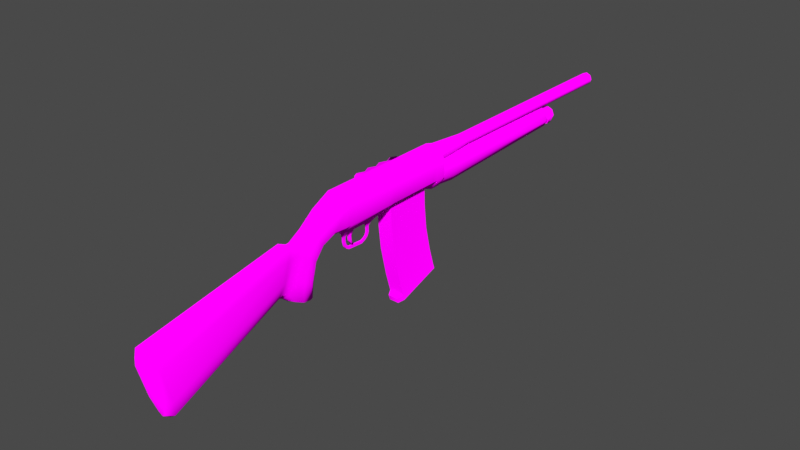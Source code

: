 # Source: shotgun41.blend  (saved by Blender 4.3.34; exported with 4.5.12 LTS)
import bpy
from mathutils import Matrix  # noqa: F401  (used for matrix-valued properties, if any)

bpy.ops.wm.read_factory_settings(use_empty=True)
scene = bpy.context.scene
scene.name = 'Scene'

# ---- collections
col_collection = bpy.data.collections.new('Collection'); scene.collection.children.link(col_collection)
col_shells = bpy.data.collections.new('Shells'); col_collection.children.link(col_shells)

# ---- images (referenced by path relative to the original .blend; pixels are not part of the script)
import os
ASSET_DIR = os.environ.get("B2B_ASSET_DIR", "")  # directory of the original .blend (textures are referenced by path, not embedded)
HERE = os.path.dirname(os.path.abspath(__file__))  # packed textures are extracted next to this script under _unpacked/

def load_image(name, relpath, width, height, colorspace="sRGB"):
    """Load a texture the original file referenced (path relative to the .blend, or extracted next to this script)."""
    p = next((c for c in (os.path.join(HERE, relpath), os.path.join(ASSET_DIR, relpath)) if relpath and os.path.exists(c)), "")
    if p:
        img = bpy.data.images.load(p, check_existing=True)
        img.name = name
    else:  # same state as the original file: an image datablock whose file is absent (Cycles renders it pink)
        img = bpy.data.images.new(name, width, height)
        img.source = "FILE"
        img.filepath = "//" + (relpath or name)
    img.colorspace_settings.name = colorspace
    return img
img_bake = load_image('BAKE', 'BAKE_pixelated.png', 1024, 1024, 'sRGB')
img_bake3_png = load_image('bake3.png', 'bake3.png', 1024, 1024, 'sRGB')

# ---- materials (node trees are filled in below, after node groups)
mat_material = bpy.data.materials.new('Material')

# ---- material node trees
mat_material.use_nodes = True; mat_material.node_tree.nodes.clear()
_N = mat_material.node_tree.nodes; _L = mat_material.node_tree.links
n0 = _N.new('ShaderNodeOutputMaterial'); n0.name = 'Material Output'; n0.location = (300, 300)
n1 = _N.new('ShaderNodeTexImage'); n1.name = 'Image Texture.001'; n1.location = (899, 650)
n1.image = img_bake
n2 = _N.new('ShaderNodeBsdfPrincipled'); n2.name = 'Principled BSDF'; n2.location = (10, 300)
n2.distribution = 'GGX'
n2.inputs[2].default_value = 1.0
n2.inputs[7].default_value = 1.0
n2.inputs[13].default_value = 0.0
n3 = _N.new('ShaderNodeTexImage'); n3.name = 'Image Texture'; n3.location = (-280, 275)
n3.image = img_bake3_png
n3.interpolation = 'Closest'
_L.new(n2.outputs[0], n0.inputs[0])
_L.new(n3.outputs[0], n2.inputs[0])
n0.is_active_output = True

# ---- world
world_world = bpy.data.worlds.new('World'); scene.world = world_world
world_world.use_nodes = True; world_world.node_tree.nodes.clear()
_N = world_world.node_tree.nodes; _L = world_world.node_tree.links
n0 = _N.new('ShaderNodeOutputWorld'); n0.name = 'World Output'; n0.location = (300, 300)
n1 = _N.new('ShaderNodeBackground'); n1.name = 'Background'; n1.location = (10, 300)
n1.inputs[0].default_value = (0.0667, 0.0667, 0.0667, 1.0)
_L.new(n1.outputs[0], n0.inputs[0])
n0.is_active_output = True
world_world.color = (0.05088, 0.05088, 0.05088)
world_world.sun_shadow_jitter_overblur = 0.0

# ---- meshes
me_shotgun = bpy.data.meshes.new('Shotgun')
me_shotgun.from_pydata([(0.01384, 0.1129, 0.01527), (0.01382, 0.1129, -0.05202), (0.02485, 0.1129, -0.03408), (0.02486, 0.1129, -0.002674), (0.0, 0.1129, 0.01954), (0.0, 0.1129, -0.05629), (0.01384, 0.09334, 0.01527), (0.01382, 0.09334, -0.05202), (0.02485, 0.09334, -0.03408), (0.02486, 0.09334, -0.002674), (0.0, 0.09334, 0.01954), (0.0, 0.09334, -0.05629), (0.01384, 0.08282, 0.01527), (0.01382, 0.08282, -0.04268), (0.02485, 0.08282, -0.03408), (0.02486, 0.08282, -0.002674), (0.0, 0.08282, 0.01954), (0.0, 0.08282, -0.04268), (0.01384, -0.01346, 0.01527), (0.01382, -0.01346, -0.04268), (0.02485, -0.01346, -0.03408), (0.02486, -0.01346, -0.002674), (0.0, -0.01346, 0.01954), (0.0, -0.01346, -0.04268), (0.01384, -0.03345, 0.01527), (0.01382, -0.03345, -0.04703), (0.02485, -0.03345, -0.03408), (0.02486, -0.03345, -0.002674), (0.0, -0.03345, 0.01954), (0.0, -0.03345, -0.0513), (0.01384, -0.115, 0.01527), (0.01382, -0.115, -0.04703), (0.02485, -0.115, -0.03408), (0.02486, -0.115, -0.002674), (0.0, -0.115, 0.01954), (0.0, -0.115, -0.0513), (0.01384, -0.122, 0.01527), (0.01382, -0.122, -0.0437), (0.02485, -0.122, -0.03408), (0.02486, -0.122, -0.002674), (0.0, -0.122, 0.01954), (0.0, -0.122, -0.04797), (0.0224, -0.1456, -0.03408), (0.0, -0.1602, 0.005939), (0.01232, -0.1577, -0.0007634), (0.01137, -0.1421, -0.0437), (0.0224, -0.1518, -0.01689), (0.0, -0.1405, -0.04797), (0.0198, -0.1699, -0.04673), (0.0, -0.1888, -0.0156), (0.01192, -0.1874, -0.02295), (0.01137, -0.1652, -0.0541), (0.0198, -0.1784, -0.03356), (0.0, -0.1631, -0.05737), (0.01792, -0.1998, -0.1275), (0.0, -0.23, -0.1219), (0.01195, -0.2256, -0.121), (0.01314, -0.1903, -0.1293), (0.01875, -0.2144, -0.1248), (0.0, -0.1854, -0.1302), (0.01207, -0.1789, -0.07361), (0.01207, -0.186, -0.104), (0.01875, -0.1946, -0.1004), (0.01875, -0.1856, -0.06811), (0.01296, -0.2083, -0.05063), (0.0131, -0.2228, -0.08773), (0.0, -0.176, -0.07605), (0.0, -0.1822, -0.1056), (0.01875, -0.2099, -0.09389), (0.01875, -0.1975, -0.05829), (0.00982, -0.214, -0.03521), (0.0, -0.213, -0.02776), (0.009166, -0.2357, -0.1064), (0.0, -0.2408, -0.1129), (0.009765, -0.2331, -0.08361), (0.009823, -0.222, -0.0512), (0.0, -0.2575, -0.1116), (0.0105, -0.2441, -0.03039), (0.01502, -0.2522, -0.08092), (0.01061, -0.2561, -0.1022), (0.01502, -0.2457, -0.04629), (0.0, -0.243, -0.02062), (0.009064, -0.2292, -0.03593), (0.008193, -0.2464, -0.1011), (0.01164, -0.2338, -0.0498), (0.0, -0.2279, -0.02774), (0.0, -0.2479, -0.1098), (0.01155, -0.2424, -0.08155), (0.0, -0.4804, -0.1617), (0.0, -0.4964, -0.103), (0.0, -0.1998, -0.1275), (0.0, -0.2144, -0.1248), (0.0, 0.1129, -0.03408), (0.0, 0.1129, -0.002674), (0.0137, -0.4933, -0.07599), (0.006026, -0.5013, -0.08441), (0.0, -0.4962, -0.06477), (0.0, -0.5028, -0.07957), (0.005186, -0.4732, -0.1881), (0.01368, -0.462, -0.1902), (0.0, -0.4722, -0.1919), (0.0, -0.4592, -0.2003), (0.0144, -0.4804, -0.1617), (0.02475, -0.4707, -0.1583), (0.02478, -0.4864, -0.1008), (0.01439, -0.4964, -0.103), (0.004906, -0.04008, -0.05763), (0.0, -0.04008, -0.05763), (0.004906, -0.11, -0.05763), (0.0, -0.11, -0.05763), (0.004906, -0.09158, -0.05763), (0.0, -0.09158, -0.05763), (0.004906, -0.06219, -0.05763), (0.0, -0.06219, -0.05763), (0.001625, -0.04871, -0.06653), (0.0, -0.04871, -0.06653), (0.001625, -0.05357, -0.06653), (0.0, -0.05357, -0.06653), (0.001625, -0.04871, -0.07773), (0.0, -0.04871, -0.07773), (0.001625, -0.05357, -0.07773), (0.0, -0.05357, -0.07773), (0.0, -0.06528, -0.08738), (0.001625, -0.06528, -0.08738), (0.0, -0.06528, -0.09224), (0.001625, -0.06528, -0.09224), (0.001625, -0.05586, -0.0824), (0.001625, -0.05974, -0.0852), (0.001625, -0.05193, -0.08464), (0.001625, -0.05741, -0.08889), (0.0, -0.05193, -0.08464), (0.0, -0.05741, -0.08889), (0.0, -0.05586, -0.0824), (0.0, -0.05974, -0.0852), (0.0, -0.09289, -0.08567), (0.001625, -0.09289, -0.08567), (0.0, -0.0946, -0.09021), (0.001625, -0.0946, -0.09021), (0.001625, -0.1027, -0.0663), (0.0, -0.1027, -0.0663), (0.001625, -0.1076, -0.0663), (0.0, -0.1076, -0.0663), (0.001625, -0.1027, -0.07378), (0.0, -0.1027, -0.07378), (0.001625, -0.1076, -0.07378), (0.0, -0.1076, -0.07378), (0.001625, -0.1015, -0.08657), (0.001625, -0.1055, -0.08141), (0.0, -0.1015, -0.08657), (0.0, -0.1055, -0.08141), (0.0, -0.09805, -0.08306), (0.0, -0.1011, -0.07934), (0.001625, -0.09805, -0.08306), (0.001625, -0.1011, -0.07934), (0.0, -0.09971, -0.06197), (0.002717, -0.09971, -0.06197), (0.002717, -0.1082, -0.06197), (0.0, -0.1082, -0.06197), (0.002717, -0.04492, -0.06208), (0.002717, -0.05684, -0.06208), (0.0, -0.05684, -0.06208), (0.0, -0.04492, -0.06208), (0.01016, -0.0916, -0.05093), (0.01016, -0.06223, -0.05093), (0.0, 0.07487, -0.04268), (0.0, -0.01046, -0.04268), (0.01203, 0.07487, -0.04268), (0.01203, -0.01046, -0.04268), (-0.01384, 0.1129, 0.01527), (-0.01382, 0.1129, -0.05202), (-0.02485, 0.1129, -0.03408), (-0.02486, 0.1129, -0.002674), (-0.01384, 0.09334, 0.01527), (-0.01382, 0.09334, -0.05202), (-0.02485, 0.09334, -0.03408), (-0.02486, 0.09334, -0.002674), (-0.01384, 0.08282, 0.01527), (-0.01382, 0.08282, -0.04268), (-0.02485, 0.08282, -0.03408), (-0.02486, 0.08282, -0.002674), (-0.01384, -0.01346, 0.01527), (-0.01382, -0.01346, -0.04268), (-0.02485, -0.01346, -0.03408), (-0.02486, -0.01346, -0.002674), (-0.01384, -0.03345, 0.01527), (-0.01382, -0.03345, -0.04703), (-0.02485, -0.03345, -0.03408), (-0.02486, -0.03345, -0.002674), (-0.01384, -0.115, 0.01527), (-0.01382, -0.115, -0.04703), (-0.02485, -0.115, -0.03408), (-0.02486, -0.115, -0.002674), (-0.01384, -0.122, 0.01527), (-0.01382, -0.122, -0.0437), (-0.02485, -0.122, -0.03408), (-0.02486, -0.122, -0.002674), (-0.0224, -0.1456, -0.03408), (-0.01232, -0.1577, -0.0007634), (-0.01137, -0.1421, -0.0437), (-0.0224, -0.1518, -0.01689), (-0.0198, -0.1699, -0.04673), (-0.01192, -0.1874, -0.02295), (-0.01137, -0.1652, -0.0541), (-0.0198, -0.1784, -0.03356), (-0.01792, -0.1998, -0.1275), (-0.01195, -0.2256, -0.121), (-0.01314, -0.1903, -0.1293), (-0.01875, -0.2144, -0.1248), (-0.01207, -0.1789, -0.07361), (-0.01207, -0.186, -0.104), (-0.01875, -0.1946, -0.1004), (-0.01875, -0.1856, -0.06811), (-0.01296, -0.2083, -0.05063), (-0.0131, -0.2228, -0.08773), (-0.01875, -0.2099, -0.09389), (-0.01875, -0.1975, -0.05829), (-0.00982, -0.214, -0.03521), (-0.009166, -0.2357, -0.1064), (-0.009765, -0.2331, -0.08361), (-0.009823, -0.222, -0.0512), (-0.0105, -0.2441, -0.03039), (-0.01502, -0.2522, -0.08092), (-0.01061, -0.2561, -0.1022), (-0.01502, -0.2457, -0.04629), (-0.009064, -0.2292, -0.03593), (-0.008193, -0.2464, -0.1011), (-0.01164, -0.2338, -0.0498), (-0.01155, -0.2424, -0.08155), (-0.0137, -0.4933, -0.07599), (-0.006026, -0.5013, -0.08441), (-0.005186, -0.4732, -0.1881), (-0.01368, -0.462, -0.1902), (-0.0144, -0.4804, -0.1617), (-0.02475, -0.4707, -0.1583), (-0.02478, -0.4864, -0.1008), (-0.01439, -0.4964, -0.103), (-0.004906, -0.04008, -0.05763), (-0.004906, -0.11, -0.05763), (-0.004906, -0.09158, -0.05763), (-0.004906, -0.06219, -0.05763), (-0.001625, -0.04871, -0.06653), (-0.001625, -0.05357, -0.06653), (-0.001625, -0.04871, -0.07773), (-0.001625, -0.05357, -0.07773), (-0.001625, -0.06528, -0.08738), (-0.001625, -0.06528, -0.09224), (-0.001625, -0.05586, -0.0824), (-0.001625, -0.05974, -0.0852), (-0.001625, -0.05193, -0.08464), (-0.001625, -0.05741, -0.08889), (-0.001625, -0.09289, -0.08567), (-0.001625, -0.0946, -0.09021), (-0.001625, -0.1027, -0.0663), (-0.001625, -0.1076, -0.0663), (-0.001625, -0.1027, -0.07378), (-0.001625, -0.1076, -0.07378), (-0.001625, -0.1015, -0.08657), (-0.001625, -0.1055, -0.08141), (-0.001625, -0.09805, -0.08306), (-0.001625, -0.1011, -0.07934), (-0.002717, -0.09971, -0.06197), (-0.002717, -0.1082, -0.06197), (-0.002717, -0.04492, -0.06208), (-0.002717, -0.05684, -0.06208), (-0.01016, -0.0916, -0.05093), (-0.01016, -0.06223, -0.05093), (-0.01203, 0.07487, -0.04268), (-0.01203, -0.01046, -0.04268), (0.01319, 0.1129, -0.05132), (0.024, 0.1129, -0.0338), (0.024, 0.1129, -0.01318), (0.0, 0.1129, -0.007133), (0.0, 0.1129, -0.05502), (0.0186, 0.1129, -0.04256), (0.01583, 0.1129, -0.008933), (0.01319, 0.1478, -0.0549), (0.024, 0.1478, -0.0338), (0.024, 0.1478, -0.01457), (0.0, 0.1478, -0.008519), (0.0, 0.1478, -0.0586), (0.0186, 0.1478, -0.04614), (0.01583, 0.1478, -0.01032), (0.00467, 0.4285, -0.05147), (0.0174, 0.4285, -0.0338), (0.01477, 0.4285, -0.01489), (0.0, 0.4285, -0.008519), (0.0, 0.4285, -0.05397), (0.01393, 0.4285, -0.04363), (0.004514, 0.4285, -0.01032), (0.004499, 0.4314, -0.04793), (0.01557, 0.4314, -0.03237), (0.01276, 0.4314, -0.01818), (0.0, 0.4314, -0.0115), (0.0, 0.4314, -0.04925), (0.01176, 0.4314, -0.04138), (0.005385, 0.4314, -0.01326), (0.0, 0.4314, -0.03578), (0.0, 0.4314, -0.02113), (-0.01319, 0.1129, -0.05132), (-0.024, 0.1129, -0.0338), (-0.024, 0.1129, -0.01318), (-0.0186, 0.1129, -0.04256), (-0.01583, 0.1129, -0.008933), (-0.01319, 0.1478, -0.0549), (-0.024, 0.1478, -0.0338), (-0.024, 0.1478, -0.01457), (-0.0186, 0.1478, -0.04614), (-0.01583, 0.1478, -0.01032), (-0.00467, 0.4285, -0.05147), (-0.0174, 0.4285, -0.0338), (-0.01477, 0.4285, -0.01489), (-0.01393, 0.4285, -0.04363), (-0.004514, 0.4285, -0.01032), (-0.004499, 0.4314, -0.04793), (-0.01557, 0.4314, -0.03237), (-0.01276, 0.4314, -0.01818), (-0.01176, 0.4314, -0.04138), (-0.005385, 0.4314, -0.01326), (1.751e-08, 0.5916, 0.0115), (-0.008211, 0.5916, 0.0081), (-0.01161, 0.5916, -0.0001113), (-0.008211, 0.5916, -0.008323), (1.751e-08, 0.5916, -0.01172), (0.008211, 0.5916, -0.008323), (0.01161, 0.5916, -0.0001113), (0.008211, 0.5916, 0.0081), (1.751e-08, 0.1939, 0.0115), (-0.008211, 0.1939, 0.0081), (-0.01161, 0.1939, -0.0001113), (-0.008211, 0.1939, -0.008323), (1.751e-08, 0.1939, -0.01172), (0.008211, 0.1939, -0.008323), (0.01161, 0.1939, -0.0001113), (0.008211, 0.1939, 0.0081), (1.71e-08, 0.112, 0.01827), (-0.013, 0.112, 0.01289), (-0.01839, 0.112, -0.0001113), (-0.013, 0.112, -0.01311), (1.71e-08, 0.112, -0.0185), (0.013, 0.112, -0.01311), (0.01839, 0.112, -0.0001113), (0.013, 0.112, 0.01289), (1.767e-08, 0.5916, 0.008259), (-0.005919, 0.5916, 0.005808), (-0.008371, 0.5916, -0.0001113), (-0.005919, 0.5916, -0.00603), (1.767e-08, 0.5916, -0.008482), (0.005919, 0.5916, -0.00603), (0.008371, 0.5916, -0.0001113), (0.005919, 0.5916, 0.005808), (1.767e-08, 0.2213, 0.008259), (-0.005919, 0.2213, 0.005808), (-0.008371, 0.2213, -0.0001113), (-0.005919, 0.2213, -0.00603), (1.767e-08, 0.2213, -0.008482), (0.005919, 0.2213, -0.00603), (0.008371, 0.2213, -0.0001113), (0.005919, 0.2213, 0.005808), (1.767e-08, 0.2213, -0.0001113), (-6.398e-11, 0.426, -0.04662), (-0.01031, 0.426, -0.04235), (-0.01458, 0.426, -0.03204), (-0.01031, 0.426, -0.02173), (-6.398e-11, 0.426, -0.01746), (0.01031, 0.426, -0.02173), (0.01458, 0.426, -0.03204), (0.01031, 0.426, -0.04235), (-6.398e-11, 0.4578, -0.04662), (-0.01031, 0.4578, -0.04235), (-0.01458, 0.4578, -0.03204), (-0.01031, 0.4578, -0.02173), (-6.398e-11, 0.4578, -0.01746), (0.01031, 0.4578, -0.02173), (0.01458, 0.4578, -0.03204), (0.01031, 0.4578, -0.04235), (-1.047e-10, 0.4626, -0.04221), (-0.007191, 0.4626, -0.03923), (-0.01017, 0.4626, -0.03204), (-0.007191, 0.4626, -0.02485), (-1.047e-10, 0.4626, -0.02187), (0.007191, 0.4626, -0.02485), (0.01017, 0.4626, -0.03204), (0.007191, 0.4626, -0.03923), (4.208e-07, 0.4626, -0.03204), (-0.01031, 0.4401, -0.02173), (-0.01031, 0.4507, -0.02173), (-6.398e-11, 0.4507, -0.01746), (-6.398e-11, 0.4401, -0.01746), (-0.01031, 0.4401, -0.04235), (-0.01031, 0.4507, -0.04235), (-0.01458, 0.4507, -0.03204), (-0.01458, 0.4401, -0.03204), (0.01458, 0.4401, -0.03204), (0.01458, 0.4507, -0.03204), (0.01031, 0.4507, -0.04235), (0.01031, 0.4401, -0.04235), (0.01031, 0.4507, -0.02173), (0.01031, 0.4401, -0.02173), (-6.398e-11, 0.4401, -0.04662), (-6.398e-11, 0.4507, -0.04662), (-0.01207, 0.4401, -0.01998), (-0.01207, 0.4507, -0.01998), (-7.35e-11, 0.4507, -0.01498), (-7.35e-11, 0.4401, -0.01498), (-0.01207, 0.4401, -0.04411), (-0.01207, 0.4507, -0.04411), (-0.01706, 0.4507, -0.03204), (-0.01706, 0.4401, -0.03204), (0.01706, 0.4401, -0.03204), (0.01706, 0.4507, -0.03204), (0.01207, 0.4507, -0.04411), (0.01207, 0.4401, -0.04411), (0.01207, 0.4507, -0.01998), (0.01207, 0.4401, -0.01998), (-7.35e-11, 0.4401, -0.0491), (-7.35e-11, 0.4507, -0.0491), (0.002657, -0.08874, -0.05172), (0.002657, -0.08091, -0.05595), (0.002657, -0.0863, -0.08296), (0.002657, -0.08869, -0.08483), (0.002657, -0.0907, -0.05819), (0.002657, -0.08603, -0.06129), (0.002657, -0.09, -0.07541), (0.002657, -0.08963, -0.06785), (0.002657, -0.09375, -0.07619), (0.002657, -0.09406, -0.06738), (-0.002657, -0.08874, -0.05172), (-0.002657, -0.08091, -0.05595), (-0.002657, -0.0863, -0.08296), (-0.002657, -0.08869, -0.08483), (-0.002657, -0.0907, -0.05819), (-0.002657, -0.08603, -0.06129), (-0.002657, -0.09, -0.07541), (-0.002657, -0.08963, -0.06785), (-0.002657, -0.09375, -0.07619), (-0.002657, -0.09406, -0.06738), (-0.04952, -0.01882, -0.002809), (-0.04494, -0.02885, -0.002809), (-0.03529, -0.03267, -0.002809), (-0.03529, 0.07703, -0.002809), (-0.01312, -0.02377, -0.002809), (-0.04505, 0.07311, -0.002809), (-0.01312, 0.06813, -0.002809), (-0.04952, 0.008604, -0.002809), (-0.04952, 0.03556, -0.002809), (-0.04952, 0.06306, -0.002809), (-0.04384, 0.04923, -0.002809), (-0.04384, 0.02204, -0.002809), (-0.04384, -0.005383, -0.002809), (-0.04952, -0.01882, -0.03403), (-0.04494, -0.02885, -0.03403), (-0.03529, -0.03267, -0.03403), (-0.03529, 0.07703, -0.03403), (-0.01312, -0.02377, -0.03403), (-0.04505, 0.07311, -0.03403), (-0.01312, 0.06813, -0.03403), (-0.04952, 0.008604, -0.03403), (-0.04952, 0.03556, -0.03403), (-0.04952, 0.06306, -0.03403), (-0.04384, 0.04923, -0.03403), (-0.04384, 0.02204, -0.03403), (-0.04384, -0.005383, -0.03403), (-0.01424, -0.0102, -0.04153), (0.01424, -0.0102, -0.04153), (-0.01424, 0.07444, -0.04153), (0.01424, 0.07444, -0.04153), (-0.01424, 0.02093, -0.2212), (0.01424, 0.02093, -0.2212), (-0.01424, 0.1004, -0.1946), (0.01424, 0.1004, -0.1946), (0.01424, -0.008168, -0.0795), (0.01424, -0.002168, -0.1316), (0.01424, 0.01004, -0.1841), (0.01424, 0.07572, -0.0739), (0.01424, 0.08052, -0.1184), (0.01424, 0.0909, -0.163), (-0.01424, 0.07572, -0.0739), (-0.01424, 0.08052, -0.1184), (-0.01424, 0.0909, -0.163), (-0.01424, -0.008168, -0.0795), (-0.01424, -0.002168, -0.1316), (-0.01424, 0.01004, -0.1841), (-0.01424, 0.02443, -0.2313), (0.01424, 0.02443, -0.2313), (-0.01424, 0.1039, -0.2048), (0.01424, 0.1039, -0.2048), (0.009159, 0.0108, -0.2247), (-0.009159, 0.0108, -0.2247), (0.009159, 0.01429, -0.2348), (-0.009159, 0.01429, -0.2348), (-0.01194, -0.008272, -0.04143), (0.01194, -0.008272, -0.04143), (-0.01187, 0.07257, -0.0416), (0.01187, 0.07257, -0.0416), (0.01194, -0.000268, -0.1312), (0.01185, 0.07869, -0.1187), (-0.01185, 0.07869, -0.1187), (-0.01194, -0.000268, -0.1312)], [], [(4, 10, 6, 0), (3, 9, 8, 2), (1, 7, 11, 5), (0, 6, 9, 3), (2, 8, 7, 1), (7, 13, 17, 11), (6, 12, 15, 9), (8, 14, 13, 7), (10, 16, 12, 6), (9, 15, 14, 8), (12, 18, 21, 15), (14, 20, 19, 13), (16, 22, 18, 12), (15, 21, 20, 14), (13, 19, 167, 166), (21, 27, 26, 20), (19, 25, 29, 23), (18, 24, 27, 21), (20, 26, 25, 19), (22, 28, 24, 18), (27, 33, 32, 26), (35, 109, 108, 31), (24, 30, 33, 27), (26, 32, 31, 25), (28, 34, 30, 24), (33, 39, 38, 32), (31, 37, 41, 35), (30, 36, 39, 33), (32, 38, 37, 31), (34, 40, 36, 30), (40, 43, 44, 36), (39, 46, 42, 38), (38, 42, 45, 37), (37, 45, 47, 41), (36, 44, 46, 39), (2, 92, 93, 3), (42, 48, 51, 45), (43, 49, 50, 44), (45, 51, 53, 47), (46, 52, 48, 42), (44, 50, 52, 46), (62, 54, 57, 61), (49, 71, 70, 50), (61, 57, 59, 67), (68, 58, 54, 62), (65, 56, 58, 68), (50, 64, 69, 52), (64, 65, 68, 69), (52, 69, 63, 48), (69, 68, 62, 63), (51, 60, 66, 53), (60, 61, 67, 66), (64, 75, 74, 65), (65, 74, 72, 56), (48, 63, 60, 51), (63, 62, 61, 60), (81, 96, 94, 77), (80, 104, 103, 78), (105, 89, 88, 102), (56, 72, 73, 55), (50, 70, 75, 64), (79, 99, 101, 76), (100, 98, 102, 88), (85, 81, 77, 82), (87, 78, 79, 83), (84, 80, 78, 87), (83, 79, 76, 86), (82, 77, 80, 84), (70, 82, 84, 75), (72, 83, 86, 73), (75, 84, 87, 74), (74, 87, 83, 72), (71, 85, 82, 70), (58, 91, 90, 54), (77, 94, 104, 80), (78, 103, 99, 79), (58, 56, 55, 91), (54, 90, 59, 57), (3, 93, 4, 0), (2, 1, 5, 92), (95, 94, 96, 97), (99, 98, 100, 101), (103, 102, 98, 99), (94, 95, 105, 104), (104, 105, 102, 103), (95, 97, 89, 105), (25, 163, 112, 106), (112, 110, 111, 113), (110, 162, 31, 108), (114, 118, 119, 115), (126, 127, 129, 128), (159, 116, 114, 158), (160, 117, 116, 159), (158, 114, 115, 161), (120, 126, 128, 118), (117, 121, 120, 116), (116, 120, 118, 114), (127, 123, 125, 129), (118, 128, 130, 119), (128, 129, 131, 130), (129, 125, 124, 131), (121, 132, 126, 120), (132, 133, 127, 126), (133, 122, 123, 127), (124, 125, 137, 136), (123, 122, 134, 135), (125, 123, 135, 137), (138, 142, 143, 139), (141, 145, 144, 140), (140, 144, 142, 138), (137, 146, 148, 136), (146, 147, 149, 148), (147, 144, 145, 149), (134, 150, 152, 135), (150, 151, 153, 152), (151, 143, 142, 153), (135, 152, 146, 137), (152, 153, 147, 146), (153, 142, 144, 147), (154, 155, 138, 139), (155, 156, 140, 138), (156, 157, 141, 140), (108, 109, 157, 156), (110, 108, 156, 155), (111, 110, 155, 154), (106, 158, 161, 107), (113, 160, 159, 112), (112, 159, 158, 106), (112, 163, 162, 110), (31, 162, 163, 25), (25, 106, 107, 29), (164, 166, 167, 165), (166, 164, 17, 13), (167, 19, 23, 165), (4, 168, 172, 10), (171, 170, 174, 175), (169, 5, 11, 173), (168, 171, 175, 172), (170, 169, 173, 174), (173, 11, 17, 177), (172, 175, 179, 176), (174, 173, 177, 178), (10, 172, 176, 16), (175, 174, 178, 179), (176, 179, 183, 180), (178, 177, 181, 182), (16, 176, 180, 22), (179, 178, 182, 183), (177, 266, 267, 181), (183, 182, 186, 187), (181, 23, 29, 185), (180, 183, 187, 184), (182, 181, 185, 186), (22, 180, 184, 28), (187, 186, 190, 191), (35, 189, 237, 109), (184, 187, 191, 188), (186, 185, 189, 190), (28, 184, 188, 34), (191, 190, 194, 195), (189, 35, 41, 193), (188, 191, 195, 192), (190, 189, 193, 194), (34, 188, 192, 40), (40, 192, 197, 43), (195, 194, 196, 199), (194, 193, 198, 196), (193, 41, 47, 198), (192, 195, 199, 197), (170, 171, 93, 92), (196, 198, 202, 200), (43, 197, 201, 49), (198, 47, 53, 202), (199, 196, 200, 203), (197, 199, 203, 201), (210, 209, 206, 204), (49, 201, 216, 71), (209, 67, 59, 206), (214, 210, 204, 207), (213, 214, 207, 205), (201, 203, 215, 212), (212, 215, 214, 213), (203, 200, 211, 215), (215, 211, 210, 214), (202, 53, 66, 208), (208, 66, 67, 209), (212, 213, 218, 219), (213, 205, 217, 218), (200, 202, 208, 211), (211, 208, 209, 210), (81, 220, 228, 96), (223, 221, 233, 234), (235, 232, 88, 89), (205, 55, 73, 217), (201, 212, 219, 216), (222, 76, 101, 231), (100, 88, 232, 230), (85, 224, 220, 81), (227, 225, 222, 221), (226, 227, 221, 223), (225, 86, 76, 222), (224, 226, 223, 220), (216, 219, 226, 224), (217, 73, 86, 225), (219, 218, 227, 226), (218, 217, 225, 227), (71, 216, 224, 85), (207, 204, 90, 91), (220, 223, 234, 228), (221, 222, 231, 233), (207, 91, 55, 205), (204, 206, 59, 90), (171, 168, 4, 93), (170, 92, 5, 169), (229, 97, 96, 228), (231, 101, 100, 230), (233, 231, 230, 232), (228, 234, 235, 229), (234, 233, 232, 235), (229, 235, 89, 97), (185, 236, 239, 265), (239, 113, 111, 238), (238, 237, 189, 264), (240, 115, 119, 242), (246, 248, 249, 247), (263, 262, 240, 241), (160, 263, 241, 117), (262, 161, 115, 240), (243, 242, 248, 246), (117, 241, 243, 121), (241, 240, 242, 243), (247, 249, 245, 244), (242, 119, 130, 248), (248, 130, 131, 249), (249, 131, 124, 245), (121, 243, 246, 132), (132, 246, 247, 133), (133, 247, 244, 122), (124, 136, 251, 245), (244, 250, 134, 122), (245, 251, 250, 244), (252, 139, 143, 254), (141, 253, 255, 145), (253, 252, 254, 255), (251, 136, 148, 256), (256, 148, 149, 257), (257, 149, 145, 255), (134, 250, 258, 150), (150, 258, 259, 151), (151, 259, 254, 143), (250, 251, 256, 258), (258, 256, 257, 259), (259, 257, 255, 254), (154, 139, 252, 260), (260, 252, 253, 261), (261, 253, 141, 157), (237, 261, 157, 109), (238, 260, 261, 237), (111, 154, 260, 238), (236, 107, 161, 262), (113, 239, 263, 160), (239, 236, 262, 263), (239, 238, 264, 265), (189, 185, 265, 264), (185, 29, 107, 236), (164, 165, 267, 266), (266, 177, 17, 164), (267, 165, 23, 181), (269, 273, 280, 276), (274, 281, 278, 271), (273, 268, 275, 280), (270, 277, 281, 274), (268, 272, 279, 275), (270, 269, 276, 277), (277, 284, 288, 281), (275, 279, 286, 282), (277, 276, 283, 284), (276, 280, 287, 283), (281, 288, 285, 278), (280, 275, 282, 287), (287, 282, 289, 294), (288, 284, 291, 295), (282, 286, 293, 289), (284, 283, 290, 291), (283, 287, 294, 290), (285, 288, 295, 292), (291, 290, 296, 297), (295, 291, 297, 292), (294, 296, 290), (294, 289, 293, 296), (299, 304, 306, 301), (302, 271, 278, 307), (301, 306, 303, 298), (300, 302, 307, 305), (298, 303, 279, 272), (300, 305, 304, 299), (305, 307, 312, 310), (303, 308, 286, 279), (305, 310, 309, 304), (304, 309, 311, 306), (307, 278, 285, 312), (306, 311, 308, 303), (311, 316, 313, 308), (312, 317, 315, 310), (308, 313, 293, 286), (310, 315, 314, 309), (309, 314, 316, 311), (285, 292, 317, 312), (315, 297, 296, 314), (317, 292, 297, 315), (316, 314, 296), (316, 296, 293, 313), (319, 327, 326, 318), (318, 326, 333, 325), (324, 332, 331, 323), (322, 330, 329, 321), (320, 328, 327, 319), (325, 333, 332, 324), (323, 331, 330, 322), (321, 329, 328, 320), (330, 338, 337, 329), (328, 336, 335, 327), (333, 341, 340, 332), (331, 339, 338, 330), (329, 337, 336, 328), (327, 335, 334, 326), (326, 334, 341, 333), (332, 340, 339, 331), (318, 342, 343, 319), (325, 349, 342, 318), (323, 347, 348, 324), (321, 345, 346, 322), (319, 343, 344, 320), (324, 348, 349, 325), (322, 346, 347, 323), (320, 344, 345, 321), (346, 354, 355, 347), (344, 352, 353, 345), (342, 350, 351, 343), (349, 357, 350, 342), (347, 355, 356, 348), (345, 353, 354, 346), (343, 351, 352, 344), (348, 356, 357, 349), (351, 350, 358, 352), (350, 357, 356, 358), (356, 355, 354, 358), (358, 354, 353, 352), (386, 371, 370, 385), (390, 369, 368, 389), (394, 374, 373, 393), (396, 372, 371, 386), (385, 370, 369, 390), (389, 368, 367, 399), (399, 367, 374, 394), (393, 373, 372, 396), (374, 382, 381, 373), (372, 380, 379, 371), (370, 378, 377, 369), (368, 376, 375, 367), (367, 375, 382, 374), (373, 381, 380, 372), (371, 379, 378, 370), (369, 377, 376, 368), (376, 377, 383, 375), (377, 378, 379, 383), (379, 380, 381, 383), (383, 381, 382, 375), (365, 392, 397, 364), (394, 410, 415, 399), (359, 398, 395, 366), (395, 411, 408, 392), (360, 388, 398, 359), (398, 414, 411, 395), (362, 384, 391, 361), (386, 402, 412, 396), (364, 397, 387, 363), (396, 412, 409, 393), (366, 395, 392, 365), (397, 413, 403, 387), (361, 391, 388, 360), (385, 401, 402, 386), (363, 387, 384, 362), (392, 408, 413, 397), (408, 409, 412, 413), (414, 415, 410, 411), (404, 405, 415, 414), (400, 401, 406, 407), (413, 412, 402, 403), (411, 410, 409, 408), (407, 406, 405, 404), (403, 402, 401, 400), (393, 409, 410, 394), (388, 404, 414, 398), (391, 407, 404, 388), (399, 415, 405, 389), (389, 405, 406, 390), (384, 400, 407, 391), (387, 403, 400, 384), (390, 406, 401, 385), (416, 420, 421, 417), (418, 422, 424, 419), (422, 423, 425, 424), (423, 421, 420, 425), (426, 427, 431, 430), (428, 429, 434, 432), (432, 434, 435, 433), (433, 435, 430, 431), (420, 430, 435, 425), (425, 435, 434, 424), (424, 434, 429, 419), (419, 429, 428, 418), (418, 428, 432, 422), (422, 432, 433, 423), (423, 433, 431, 421), (421, 431, 427, 417), (416, 426, 430, 420), (442, 440, 438, 437, 436, 448, 443, 447, 444, 446, 445, 441, 439), (455, 452, 454, 458, 459, 457, 460, 456, 461, 449, 450, 451, 453), (438, 440, 453, 451), (448, 436, 449, 461), (436, 437, 450, 449), (441, 445, 458, 454), (445, 446, 459, 458), (437, 438, 451, 450), (446, 444, 457, 459), (442, 439, 452, 455), (444, 447, 460, 457), (439, 441, 454, 452), (447, 443, 456, 460), (443, 448, 461, 456), (470, 471, 474, 473), (463, 470, 473, 465), (474, 475, 478, 477), (472, 467, 469, 475), (465, 473, 476, 464), (473, 474, 477, 476), (477, 478, 481, 480), (475, 469, 468, 478), (464, 476, 479, 462), (476, 477, 480, 479), (480, 481, 472, 471), (478, 468, 466, 481), (462, 479, 470, 463), (479, 480, 471, 470), (481, 466, 467, 472), (471, 472, 475, 474), (469, 467, 483, 485), (466, 468, 484, 482), (468, 469, 485, 484), (483, 467, 486, 488), (482, 484, 485, 483), (486, 487, 489, 488), (482, 483, 488, 489), (466, 482, 489, 487), (467, 466, 487, 486), (492, 496, 495, 493), (490, 497, 496, 492), (491, 494, 497, 490), (495, 496, 497, 494), (464, 462, 490, 492), (462, 463, 491, 490), (463, 465, 493, 491), (465, 464, 492, 493), (491, 493, 495, 494)])
me_shotgun.polygons.foreach_set('use_smooth', [True] * 465)
_k = set([(0, 3), (0, 4), (1, 2), (1, 5), (2, 3), (4, 168), (5, 169), (106, 158), (108, 156), (110, 112), (110, 155), (112, 159), (114, 118), (114, 158), (116, 120), (116, 159), (118, 128), (120, 126), (123, 127), (123, 135), (125, 129), (125, 137), (126, 127), (128, 129), (135, 152), (137, 146), (138, 142), (138, 155), (140, 144), (140, 156), (142, 153), (144, 147), (146, 147), (152, 153), (164, 166), (164, 266), (165, 167), (165, 267), (166, 167), (168, 171), (169, 170), (170, 171), (236, 262), (237, 261), (238, 239), (238, 260), (239, 263), (240, 242), (240, 262), (241, 243), (241, 263), (242, 248), (243, 246), (244, 247), (244, 250), (245, 249), (245, 251), (246, 247), (248, 249), (250, 258), (251, 256), (252, 254), (252, 260), (253, 255), (253, 261), (254, 259), (255, 257), (256, 257), (258, 259), (266, 267), (318, 319), (318, 325), (319, 320), (320, 321), (321, 322), (322, 323), (323, 324), (324, 325), (342, 343), (342, 349), (343, 344), (344, 345), (345, 346), (346, 347), (347, 348), (348, 349), (384, 387), (384, 391), (385, 386), (385, 390), (386, 396), (387, 397), (388, 391), (388, 398), (389, 390), (389, 399), (392, 395), (392, 397), (393, 394), (393, 396), (394, 399), (395, 398), (400, 403), (400, 407), (401, 402), (401, 406), (402, 412), (403, 413), (404, 407), (404, 414), (405, 406), (405, 415), (408, 411), (408, 413), (409, 410), (409, 412), (410, 415), (411, 414), (462, 463), (462, 464), (462, 479), (463, 465), (463, 470), (464, 465), (464, 476), (465, 473), (466, 467), (466, 481), (466, 487), (467, 472), (467, 486), (468, 478), (468, 484), (469, 475), (469, 485), (470, 471), (471, 472), (473, 474), (474, 475), (476, 477), (477, 478), (479, 480), (480, 481), (482, 484), (482, 489), (483, 485), (483, 488), (484, 485), (486, 487), (488, 489), (490, 491), (490, 492), (491, 493), (492, 493)])
me_shotgun.attributes.new('sharp_edge', 'BOOLEAN', 'EDGE').data.foreach_set('value', [ (min(e.vertices), max(e.vertices)) in _k for e in me_shotgun.edges])
_uv = me_shotgun.uv_layers.new(name='BAKE')
_uv.uv.foreach_set('vector', [0.3174, 0.5527, 0.3154, 0.5811, 0.2949, 0.5801, 0.2959, 0.5518, 0.2666, 0.5508, 0.2646, 0.5791, 0.2197, 0.5771, 0.2227, 0.5488, 0.1943, 0.5449, 0.1914, 0.5723, 0.1709, 0.5713, 0.1729, 0.543, 0.2959, 0.5518, 0.2949, 0.5801, 0.2646, 0.5791, 0.2666, 0.5508, 0.2227, 0.5488, 0.2197, 0.5771, 0.1914, 0.5723, 0.1943, 0.5449, 0.1914, 0.5723, 0.1982, 0.5918, 0.1777, 0.5938, 0.1709, 0.5713, 0.2949, 0.5801, 0.2939, 0.5947, 0.2637, 0.5938, 0.2646, 0.5791, 0.2197, 0.5771, 0.2188, 0.5928, 0.1982, 0.5918, 0.1914, 0.5723, 0.3154, 0.5811, 0.3145, 0.5957, 0.2939, 0.5947, 0.2949, 0.5801, 0.2646, 0.5791, 0.2637, 0.5938, 0.2188, 0.5928, 0.2197, 0.5771, 0.2939, 0.5947, 0.292, 0.7314, 0.2617, 0.7314, 0.2637, 0.5938, 0.2188, 0.5928, 0.2168, 0.7314, 0.1963, 0.7314, 0.1982, 0.5918, 0.3145, 0.5957, 0.3125, 0.7314, 0.292, 0.7314, 0.2939, 0.5947, 0.2637, 0.5938, 0.2617, 0.7314, 0.2168, 0.7314, 0.2188, 0.5928, 0.1982, 0.5918, 0.1963, 0.7314, 0.1943, 0.7275, 0.1953, 0.6035, 0.2617, 0.7314, 0.2617, 0.7598, 0.2168, 0.7607, 0.2168, 0.7314, 0.1963, 0.7314, 0.1924, 0.7617, 0.1709, 0.7598, 0.1768, 0.7305, 0.292, 0.7314, 0.292, 0.7598, 0.2617, 0.7598, 0.2617, 0.7314, 0.2168, 0.7314, 0.2168, 0.7607, 0.1924, 0.7617, 0.1963, 0.7314, 0.3125, 0.7314, 0.3125, 0.7588, 0.292, 0.7598, 0.292, 0.7314, 0.2617, 0.7598, 0.2666, 0.876, 0.2217, 0.8789, 0.2168, 0.7607, 0.1777, 0.8867, 0.1719, 0.877, 0.1777, 0.873, 0.1973, 0.8799, 0.292, 0.7598, 0.2959, 0.875, 0.2666, 0.876, 0.2617, 0.7598, 0.2168, 0.7607, 0.2217, 0.8789, 0.1973, 0.8799, 0.1924, 0.7617, 0.3125, 0.7588, 0.3174, 0.875, 0.2959, 0.875, 0.292, 0.7598, 0.2666, 0.876, 0.2666, 0.8857, 0.2227, 0.8887, 0.2217, 0.8789, 0.1973, 0.8799, 0.2021, 0.8916, 0.1816, 0.8965, 0.1777, 0.8867, 0.2959, 0.875, 0.2959, 0.8848, 0.2666, 0.8857, 0.2666, 0.876, 0.2217, 0.8789, 0.2227, 0.8887, 0.2021, 0.8916, 0.1973, 0.8799, 0.3174, 0.875, 0.3164, 0.8857, 0.2959, 0.8848, 0.2959, 0.875, 0.3164, 0.8857, 0.3008, 0.9434, 0.2803, 0.9375, 0.2959, 0.8848, 0.2666, 0.8857, 0.252, 0.9297, 0.2266, 0.9229, 0.2227, 0.8887, 0.2227, 0.8887, 0.2266, 0.9229, 0.2051, 0.9209, 0.2021, 0.8916, 0.2021, 0.8916, 0.2051, 0.9209, 0.1875, 0.9219, 0.1816, 0.8965, 0.2959, 0.8848, 0.2803, 0.9375, 0.252, 0.9297, 0.2666, 0.8857, 0.4814, 0.9521, 0.4453, 0.9521, 0.4453, 0.9072, 0.4814, 0.9072, 0.4775, 0.5254, 0.4941, 0.4883, 0.5098, 0.4961, 0.498, 0.5312, 0.4072, 0.5039, 0.4346, 0.4609, 0.4541, 0.4668, 0.4258, 0.5117, 0.498, 0.5312, 0.5098, 0.4961, 0.5244, 0.5049, 0.5137, 0.5371, 0.4531, 0.5195, 0.4727, 0.4795, 0.4941, 0.4883, 0.4775, 0.5254, 0.4258, 0.5117, 0.4541, 0.4668, 0.4727, 0.4795, 0.4531, 0.5195, 0.5625, 0.4365, 0.5977, 0.4199, 0.6045, 0.4316, 0.5732, 0.4492, 0.4346, 0.4609, 0.4473, 0.4277, 0.4648, 0.4258, 0.4541, 0.4668, 0.5732, 0.4492, 0.6045, 0.4316, 0.6182, 0.4443, 0.583, 0.4648, 0.5488, 0.417, 0.5889, 0.4033, 0.5977, 0.4199, 0.5625, 0.4365, 0.5371, 0.3984, 0.583, 0.3857, 0.5889, 0.4033, 0.5488, 0.417, 0.4541, 0.4668, 0.4883, 0.4307, 0.5039, 0.4453, 0.4727, 0.4795, 0.4883, 0.4307, 0.5371, 0.3984, 0.5488, 0.417, 0.5039, 0.4453, 0.4727, 0.4795, 0.5039, 0.4453, 0.5205, 0.46, 0.4941, 0.4883, 0.5039, 0.4453, 0.5488, 0.417, 0.5625, 0.4365, 0.5205, 0.46, 0.5098, 0.4961, 0.5332, 0.4697, 0.5449, 0.4844, 0.5244, 0.5049, 0.5332, 0.4697, 0.5732, 0.4492, 0.583, 0.4648, 0.5449, 0.4844, 0.4883, 0.4307, 0.4854, 0.4102, 0.5283, 0.3838, 0.5371, 0.3984, 0.5371, 0.3984, 0.5283, 0.3838, 0.5605, 0.374, 0.583, 0.3857, 0.4941, 0.4883, 0.5205, 0.46, 0.5332, 0.4697, 0.5098, 0.4961, 0.5205, 0.46, 0.5625, 0.4365, 0.5732, 0.4492, 0.5332, 0.4697, 0.4307, 0.3906, 0.3965, 0.02441, 0.4229, 0.02344, 0.4502, 0.3848, 0.4727, 0.377, 0.4619, 0.02441, 0.5469, 0.02539, 0.5186, 0.3564, 0.9072, 0.5059, 0.9287, 0.5059, 0.9287, 0.5928, 0.9072, 0.5928, 0.583, 0.3857, 0.5605, 0.374, 0.5723, 0.3604, 0.5908, 0.3701, 0.4541, 0.4668, 0.4648, 0.4258, 0.4854, 0.4102, 0.4883, 0.4307, 0.5469, 0.3438, 0.5967, 0.02637, 0.6211, 0.02832, 0.5674, 0.3398, 0.9287, 0.6377, 0.9209, 0.6318, 0.9072, 0.5928, 0.9287, 0.5928, 0.4443, 0.4092, 0.4307, 0.3906, 0.4502, 0.3848, 0.4619, 0.4043, 0.5225, 0.3711, 0.5186, 0.3564, 0.5469, 0.3438, 0.5498, 0.3584, 0.4805, 0.3936, 0.4727, 0.377, 0.5186, 0.3564, 0.5225, 0.3711, 0.5498, 0.3584, 0.5469, 0.3438, 0.5674, 0.3398, 0.5664, 0.3525, 0.4619, 0.4043, 0.4502, 0.3848, 0.4727, 0.377, 0.4805, 0.3936, 0.4648, 0.4258, 0.4619, 0.4043, 0.4805, 0.3936, 0.4854, 0.4102, 0.5605, 0.374, 0.5498, 0.3584, 0.5664, 0.3525, 0.5723, 0.3604, 0.4854, 0.4102, 0.4805, 0.3936, 0.5225, 0.3711, 0.5283, 0.3838, 0.5283, 0.3838, 0.5225, 0.3711, 0.5498, 0.3584, 0.5605, 0.374, 0.4473, 0.4277, 0.4443, 0.4092, 0.4619, 0.4043, 0.4648, 0.4258, 0.5889, 0.4033, 0.6113, 0.3896, 0.6211, 0.415, 0.5977, 0.4199, 0.4502, 0.3848, 0.4229, 0.02344, 0.4619, 0.02441, 0.4727, 0.377, 0.5186, 0.3564, 0.5469, 0.02539, 0.5967, 0.02637, 0.5469, 0.3438, 0.5889, 0.4033, 0.583, 0.3857, 0.5908, 0.3701, 0.6113, 0.3896, 0.5977, 0.4199, 0.6211, 0.415, 0.6182, 0.4443, 0.6045, 0.4316, 0.4814, 0.9072, 0.4453, 0.9072, 0.4453, 0.876, 0.4658, 0.8818, 0.4814, 0.9521, 0.4658, 0.9785, 0.4453, 0.9844, 0.4453, 0.9521, 0.4248, 0.004883, 0.4229, 0.02344, 0.3965, 0.02441, 0.4121, 0.00293, 0.5967, 0.02637, 0.5967, 0.006836, 0.6074, 0.005859, 0.6211, 0.02832, 0.5469, 0.02539, 0.5508, 0.004883, 0.5967, 0.006836, 0.5967, 0.02637, 0.4229, 0.02344, 0.4248, 0.004883, 0.459, 0.00293, 0.4619, 0.02441, 0.4619, 0.02441, 0.459, 0.00293, 0.5508, 0.004883, 0.5469, 0.02539, 0.9199, 0.4785, 0.9287, 0.4707, 0.9287, 0.5059, 0.9072, 0.5059, 0.1924, 0.7617, 0.1865, 0.8037, 0.1748, 0.8047, 0.1729, 0.7734, 0.1328, 0.7725, 0.1328, 0.7305, 0.1396, 0.7305, 0.1396, 0.7725, 0.1768, 0.8477, 0.1885, 0.8467, 0.1973, 0.8799, 0.1777, 0.873, 0.9121, 0.791, 0.9121, 0.7744, 0.915, 0.7744, 0.915, 0.791, 0.9434, 0.7549, 0.9434, 0.7471, 0.9492, 0.748, 0.9492, 0.7559, 0.9355, 0.7871, 0.9404, 0.7803, 0.9473, 0.7812, 0.9521, 0.7871, 0.1396, 0.7822, 0.1396, 0.79, 0.1377, 0.79, 0.1357, 0.7822, 0.9111, 0.7988, 0.9121, 0.791, 0.915, 0.791, 0.915, 0.7988, 0.9434, 0.7637, 0.9434, 0.7549, 0.9492, 0.7559, 0.9502, 0.7656, 0.1396, 0.79, 0.1396, 0.8057, 0.1377, 0.8057, 0.1377, 0.79, 0.9404, 0.7803, 0.9434, 0.7637, 0.9502, 0.7656, 0.9473, 0.7812, 0.9434, 0.7471, 0.9453, 0.7373, 0.9521, 0.7373, 0.9492, 0.748, 0.9121, 0.7744, 0.9121, 0.7637, 0.915, 0.7637, 0.915, 0.7744, 0.9121, 0.7637, 0.9121, 0.7539, 0.915, 0.7539, 0.915, 0.7637, 0.9121, 0.7539, 0.9121, 0.7412, 0.915, 0.7412, 0.915, 0.7539, 0.1396, 0.8057, 0.1396, 0.8135, 0.1377, 0.8135, 0.1377, 0.8057, 0.1396, 0.8135, 0.1396, 0.8203, 0.1377, 0.8203, 0.1377, 0.8135, 0.1396, 0.8203, 0.1396, 0.8291, 0.1377, 0.8291, 0.1377, 0.8203, 0.915, 0.7412, 0.9121, 0.7412, 0.9121, 0.6992, 0.915, 0.6992, 0.1377, 0.8291, 0.1396, 0.8291, 0.1396, 0.8682, 0.1377, 0.8682, 0.9521, 0.7373, 0.9453, 0.7373, 0.9473, 0.6973, 0.9541, 0.6963, 0.1377, 0.709, 0.1377, 0.6982, 0.1396, 0.6982, 0.1396, 0.709, 0.915, 0.6572, 0.915, 0.668, 0.9121, 0.668, 0.9121, 0.6572, 0.9492, 0.6582, 0.9512, 0.668, 0.9443, 0.6699, 0.9424, 0.6592, 0.9121, 0.6992, 0.9121, 0.6885, 0.915, 0.6885, 0.915, 0.6992, 0.9121, 0.6885, 0.9121, 0.6787, 0.915, 0.6787, 0.915, 0.6885, 0.9121, 0.6787, 0.9121, 0.668, 0.915, 0.668, 0.915, 0.6787, 0.1396, 0.8682, 0.1396, 0.877, 0.1377, 0.877, 0.1377, 0.8682, 0.1396, 0.877, 0.1396, 0.8838, 0.1377, 0.8838, 0.1377, 0.877, 0.1396, 0.8838, 0.1396, 0.8916, 0.1377, 0.8916, 0.1377, 0.8838, 0.9473, 0.6973, 0.9463, 0.6875, 0.9531, 0.6865, 0.9541, 0.6963, 0.9463, 0.6875, 0.9453, 0.6797, 0.9521, 0.6787, 0.9531, 0.6865, 0.9453, 0.6797, 0.9443, 0.6699, 0.9512, 0.668, 0.9521, 0.6787, 0.1396, 0.7168, 0.1357, 0.7168, 0.1377, 0.709, 0.1396, 0.709, 0.9385, 0.6514, 0.9502, 0.6523, 0.9492, 0.6582, 0.9424, 0.6592, 0.9111, 0.6504, 0.915, 0.6504, 0.915, 0.6572, 0.9121, 0.6572, 0.9072, 0.6436, 0.915, 0.6436, 0.915, 0.6504, 0.9111, 0.6504, 0.9277, 0.6436, 0.9541, 0.6455, 0.9502, 0.6523, 0.9385, 0.6514, 0.1396, 0.7305, 0.1328, 0.7305, 0.1357, 0.7168, 0.1396, 0.7168, 0.9072, 0.8086, 0.9111, 0.7988, 0.915, 0.7988, 0.915, 0.8086, 0.1396, 0.7725, 0.1396, 0.7822, 0.1357, 0.7822, 0.1328, 0.7725, 0.9277, 0.7939, 0.9355, 0.7871, 0.9521, 0.7871, 0.959, 0.7949, 0.1748, 0.8047, 0.1865, 0.8037, 0.1885, 0.8467, 0.1768, 0.8477, 0.1973, 0.8799, 0.1885, 0.8467, 0.1865, 0.8037, 0.1924, 0.7617, 0.1924, 0.7617, 0.1729, 0.7734, 0.167, 0.7715, 0.1709, 0.7598, 0.1777, 0.6045, 0.1953, 0.6035, 0.1943, 0.7275, 0.1768, 0.7266, 0.1953, 0.6035, 0.1777, 0.6045, 0.1777, 0.5938, 0.1982, 0.5918, 0.1943, 0.7275, 0.1963, 0.7314, 0.1768, 0.7305, 0.1768, 0.7266, 0.751, 0.4814, 0.7715, 0.4805, 0.7734, 0.5078, 0.7529, 0.5088, 0.8018, 0.4795, 0.8457, 0.4766, 0.8486, 0.5049, 0.8037, 0.5068, 0.874, 0.4727, 0.8945, 0.4707, 0.8975, 0.499, 0.877, 0.501, 0.7715, 0.4805, 0.8018, 0.4795, 0.8037, 0.5068, 0.7734, 0.5078, 0.8457, 0.4766, 0.874, 0.4727, 0.877, 0.501, 0.8486, 0.5049, 0.877, 0.501, 0.8975, 0.499, 0.8906, 0.5225, 0.8701, 0.5195, 0.7734, 0.5078, 0.8037, 0.5068, 0.8037, 0.5225, 0.7744, 0.5225, 0.8486, 0.5049, 0.877, 0.501, 0.8701, 0.5195, 0.8496, 0.5205, 0.7529, 0.5088, 0.7734, 0.5078, 0.7744, 0.5225, 0.7529, 0.5234, 0.8037, 0.5068, 0.8486, 0.5049, 0.8496, 0.5205, 0.8037, 0.5225, 0.7744, 0.5225, 0.8037, 0.5225, 0.8066, 0.6592, 0.7764, 0.6592, 0.8496, 0.5205, 0.8701, 0.5195, 0.8721, 0.6592, 0.8516, 0.6602, 0.7529, 0.5234, 0.7744, 0.5225, 0.7764, 0.6592, 0.7559, 0.6592, 0.8037, 0.5225, 0.8496, 0.5205, 0.8516, 0.6602, 0.8066, 0.6592, 0.8701, 0.5195, 0.873, 0.5312, 0.874, 0.6553, 0.8721, 0.6592, 0.8066, 0.6592, 0.8516, 0.6602, 0.8516, 0.6895, 0.8066, 0.6885, 0.8721, 0.6592, 0.8916, 0.6582, 0.8965, 0.6875, 0.876, 0.6895, 0.7764, 0.6592, 0.8066, 0.6592, 0.8066, 0.6885, 0.7764, 0.6875, 0.8516, 0.6602, 0.8721, 0.6592, 0.876, 0.6895, 0.8516, 0.6895, 0.7559, 0.6592, 0.7764, 0.6592, 0.7764, 0.6875, 0.7549, 0.6875, 0.8066, 0.6885, 0.8516, 0.6895, 0.8467, 0.8066, 0.8018, 0.8037, 0.8906, 0.8145, 0.8701, 0.8086, 0.8906, 0.8018, 0.8965, 0.8047, 0.7764, 0.6875, 0.8066, 0.6885, 0.8018, 0.8037, 0.7715, 0.8027, 0.8516, 0.6895, 0.876, 0.6895, 0.8701, 0.8086, 0.8467, 0.8066, 0.7549, 0.6875, 0.7764, 0.6875, 0.7715, 0.8027, 0.751, 0.8027, 0.8018, 0.8037, 0.8467, 0.8066, 0.8457, 0.8164, 0.8008, 0.8135, 0.8701, 0.8086, 0.8906, 0.8145, 0.8857, 0.8242, 0.8662, 0.8193, 0.7715, 0.8027, 0.8018, 0.8037, 0.8008, 0.8135, 0.7715, 0.8125, 0.8467, 0.8066, 0.8701, 0.8086, 0.8662, 0.8193, 0.8457, 0.8164, 0.751, 0.8027, 0.7715, 0.8027, 0.7715, 0.8125, 0.751, 0.8145, 0.751, 0.8145, 0.7715, 0.8125, 0.7881, 0.8662, 0.7676, 0.8711, 0.8008, 0.8135, 0.8457, 0.8164, 0.8418, 0.8506, 0.8164, 0.8584, 0.8457, 0.8164, 0.8662, 0.8193, 0.8633, 0.8486, 0.8418, 0.8506, 0.8662, 0.8193, 0.8857, 0.8242, 0.8809, 0.8506, 0.8633, 0.8486, 0.7715, 0.8125, 0.8008, 0.8135, 0.8164, 0.8584, 0.7881, 0.8662, 0.4102, 0.9521, 0.4102, 0.9072, 0.4453, 0.9072, 0.4453, 0.9521, 0.3096, 0.5254, 0.29, 0.5312, 0.2783, 0.4961, 0.2939, 0.4883, 0.3799, 0.5039, 0.3613, 0.5117, 0.334, 0.4668, 0.3535, 0.4609, 0.29, 0.5312, 0.2734, 0.5371, 0.2637, 0.5049, 0.2783, 0.4961, 0.335, 0.5195, 0.3096, 0.5254, 0.2939, 0.4883, 0.3145, 0.4795, 0.3613, 0.5117, 0.335, 0.5195, 0.3145, 0.4795, 0.334, 0.4668, 0.2246, 0.4365, 0.2148, 0.4492, 0.1836, 0.4316, 0.1904, 0.4199, 0.3535, 0.4609, 0.334, 0.4668, 0.3223, 0.4258, 0.3408, 0.4277, 0.2148, 0.4492, 0.2041, 0.4648, 0.1699, 0.4443, 0.1836, 0.4316, 0.2383, 0.417, 0.2246, 0.4365, 0.1904, 0.4199, 0.1992, 0.4033, 0.251, 0.3984, 0.2383, 0.417, 0.1992, 0.4033, 0.2041, 0.3857, 0.334, 0.4668, 0.3145, 0.4795, 0.2842, 0.4453, 0.2988, 0.4307, 0.2988, 0.4307, 0.2842, 0.4453, 0.2383, 0.417, 0.251, 0.3984, 0.3145, 0.4795, 0.2939, 0.4883, 0.2666, 0.46, 0.2842, 0.4453, 0.2842, 0.4453, 0.2666, 0.46, 0.2246, 0.4365, 0.2383, 0.417, 0.2783, 0.4961, 0.2637, 0.5049, 0.2422, 0.4844, 0.2549, 0.4697, 0.2549, 0.4697, 0.2422, 0.4844, 0.2041, 0.4648, 0.2148, 0.4492, 0.2988, 0.4307, 0.251, 0.3984, 0.2598, 0.3838, 0.3027, 0.4102, 0.251, 0.3984, 0.2041, 0.3857, 0.2266, 0.374, 0.2598, 0.3838, 0.2939, 0.4883, 0.2783, 0.4961, 0.2549, 0.4697, 0.2666, 0.46, 0.2666, 0.46, 0.2549, 0.4697, 0.2148, 0.4492, 0.2246, 0.4365, 0.3574, 0.3906, 0.3379, 0.3848, 0.3652, 0.02344, 0.3906, 0.02441, 0.3154, 0.377, 0.2695, 0.3564, 0.2402, 0.02539, 0.3252, 0.02441, 0.9492, 0.5059, 0.9492, 0.5928, 0.9287, 0.5928, 0.9287, 0.5059, 0.2041, 0.3857, 0.1973, 0.3701, 0.2148, 0.3604, 0.2266, 0.374, 0.334, 0.4668, 0.2988, 0.4307, 0.3027, 0.4102, 0.3223, 0.4258, 0.2412, 0.3438, 0.2207, 0.3398, 0.167, 0.02832, 0.1914, 0.02637, 0.9287, 0.6377, 0.9287, 0.5928, 0.9492, 0.5928, 0.9355, 0.6318, 0.3428, 0.4092, 0.3262, 0.4043, 0.3379, 0.3848, 0.3574, 0.3906, 0.2646, 0.3711, 0.2373, 0.3584, 0.2412, 0.3438, 0.2695, 0.3564, 0.3076, 0.3936, 0.2646, 0.3711, 0.2695, 0.3564, 0.3154, 0.377, 0.2373, 0.3584, 0.2217, 0.3525, 0.2207, 0.3398, 0.2412, 0.3438, 0.3262, 0.4043, 0.3076, 0.3936, 0.3154, 0.377, 0.3379, 0.3848, 0.3223, 0.4258, 0.3027, 0.4102, 0.3076, 0.3936, 0.3262, 0.4043, 0.2266, 0.374, 0.2148, 0.3604, 0.2217, 0.3525, 0.2373, 0.3584, 0.3027, 0.4102, 0.2598, 0.3838, 0.2646, 0.3711, 0.3076, 0.3936, 0.2598, 0.3838, 0.2266, 0.374, 0.2373, 0.3584, 0.2646, 0.3711, 0.3408, 0.4277, 0.3223, 0.4258, 0.3262, 0.4043, 0.3428, 0.4092, 0.1992, 0.4033, 0.1904, 0.4199, 0.167, 0.415, 0.1768, 0.3896, 0.3379, 0.3848, 0.3154, 0.377, 0.3252, 0.02441, 0.3652, 0.02344, 0.2695, 0.3564, 0.2412, 0.3438, 0.1914, 0.02637, 0.2402, 0.02539, 0.1992, 0.4033, 0.1768, 0.3896, 0.1973, 0.3701, 0.2041, 0.3857, 0.1904, 0.4199, 0.1836, 0.4316, 0.1699, 0.4443, 0.167, 0.415, 0.4102, 0.9072, 0.4258, 0.8818, 0.4453, 0.876, 0.4453, 0.9072, 0.4102, 0.9521, 0.4453, 0.9521, 0.4453, 0.9844, 0.4258, 0.9785, 0.3633, 0.004883, 0.376, 0.00293, 0.3906, 0.02441, 0.3652, 0.02344, 0.1914, 0.02637, 0.167, 0.02832, 0.1807, 0.005859, 0.1914, 0.006836, 0.2402, 0.02539, 0.1914, 0.02637, 0.1914, 0.006836, 0.2373, 0.004883, 0.3652, 0.02344, 0.3252, 0.02441, 0.3281, 0.00293, 0.3633, 0.004883, 0.3252, 0.02441, 0.2402, 0.02539, 0.2373, 0.004883, 0.3281, 0.00293, 0.9365, 0.4785, 0.9492, 0.5059, 0.9287, 0.5059, 0.9287, 0.4707, 0.876, 0.6895, 0.8955, 0.7012, 0.8936, 0.7324, 0.8818, 0.7324, 0.1465, 0.7725, 0.1396, 0.7725, 0.1396, 0.7305, 0.1465, 0.7305, 0.8916, 0.7754, 0.8906, 0.8018, 0.8701, 0.8086, 0.8799, 0.7744, 0.917, 0.791, 0.915, 0.791, 0.915, 0.7744, 0.917, 0.7744, 0.9434, 0.8398, 0.9492, 0.8389, 0.9492, 0.8477, 0.9434, 0.8486, 0.9355, 0.8076, 0.9521, 0.8076, 0.9473, 0.8145, 0.9404, 0.8145, 0.1396, 0.7822, 0.1436, 0.7822, 0.1426, 0.79, 0.1396, 0.79, 0.9189, 0.7988, 0.915, 0.7988, 0.915, 0.791, 0.917, 0.791, 0.9434, 0.8311, 0.9502, 0.8291, 0.9492, 0.8389, 0.9434, 0.8398, 0.1396, 0.79, 0.1426, 0.79, 0.1426, 0.8057, 0.1396, 0.8057, 0.9404, 0.8145, 0.9473, 0.8145, 0.9502, 0.8291, 0.9434, 0.8311, 0.9434, 0.8486, 0.9492, 0.8477, 0.9521, 0.8574, 0.9453, 0.8574, 0.917, 0.7744, 0.915, 0.7744, 0.915, 0.7637, 0.917, 0.7637, 0.917, 0.7637, 0.915, 0.7637, 0.915, 0.7539, 0.917, 0.7539, 0.917, 0.7539, 0.915, 0.7539, 0.915, 0.7412, 0.917, 0.7412, 0.1396, 0.8057, 0.1426, 0.8057, 0.1426, 0.8135, 0.1396, 0.8135, 0.1396, 0.8135, 0.1426, 0.8135, 0.1426, 0.8203, 0.1396, 0.8203, 0.1396, 0.8203, 0.1426, 0.8203, 0.1426, 0.8291, 0.1396, 0.8291, 0.915, 0.7412, 0.915, 0.6992, 0.917, 0.6992, 0.917, 0.7412, 0.1426, 0.8291, 0.1426, 0.8682, 0.1396, 0.8682, 0.1396, 0.8291, 0.9521, 0.8574, 0.9541, 0.8984, 0.9473, 0.8975, 0.9453, 0.8574, 0.1426, 0.709, 0.1396, 0.709, 0.1396, 0.6982, 0.1426, 0.6982, 0.915, 0.6572, 0.917, 0.6572, 0.917, 0.668, 0.915, 0.668, 0.9492, 0.9365, 0.9424, 0.9365, 0.9443, 0.9248, 0.9512, 0.9268, 0.917, 0.6992, 0.915, 0.6992, 0.915, 0.6885, 0.917, 0.6885, 0.917, 0.6885, 0.915, 0.6885, 0.915, 0.6787, 0.917, 0.6787, 0.917, 0.6787, 0.915, 0.6787, 0.915, 0.668, 0.917, 0.668, 0.1396, 0.8682, 0.1426, 0.8682, 0.1426, 0.877, 0.1396, 0.877, 0.1396, 0.877, 0.1426, 0.877, 0.1426, 0.8838, 0.1396, 0.8838, 0.1396, 0.8838, 0.1426, 0.8838, 0.1426, 0.8916, 0.1396, 0.8916, 0.9473, 0.8975, 0.9541, 0.8984, 0.9531, 0.9082, 0.9463, 0.9072, 0.9463, 0.9072, 0.9531, 0.9082, 0.9521, 0.917, 0.9453, 0.915, 0.9453, 0.915, 0.9521, 0.917, 0.9512, 0.9268, 0.9443, 0.9248, 0.1396, 0.7168, 0.1396, 0.709, 0.1426, 0.709, 0.1436, 0.7168, 0.9385, 0.9434, 0.9424, 0.9365, 0.9492, 0.9365, 0.9502, 0.9424, 0.9189, 0.6504, 0.917, 0.6572, 0.915, 0.6572, 0.915, 0.6504, 0.9219, 0.6436, 0.9189, 0.6504, 0.915, 0.6504, 0.915, 0.6436, 0.9277, 0.9512, 0.9385, 0.9434, 0.9502, 0.9424, 0.9541, 0.9492, 0.1396, 0.7305, 0.1396, 0.7168, 0.1436, 0.7168, 0.1465, 0.7305, 0.9219, 0.8086, 0.915, 0.8086, 0.915, 0.7988, 0.9189, 0.7988, 0.1396, 0.7725, 0.1465, 0.7725, 0.1436, 0.7822, 0.1396, 0.7822, 0.9277, 0.8008, 0.959, 0.8008, 0.9521, 0.8076, 0.9355, 0.8076, 0.8936, 0.7324, 0.8916, 0.7754, 0.8799, 0.7744, 0.8818, 0.7324, 0.8701, 0.8086, 0.876, 0.6895, 0.8818, 0.7324, 0.8799, 0.7744, 0.876, 0.6895, 0.8965, 0.6875, 0.9014, 0.6992, 0.8955, 0.7012, 0.8896, 0.5322, 0.8916, 0.6543, 0.874, 0.6553, 0.873, 0.5312, 0.873, 0.5312, 0.8701, 0.5195, 0.8906, 0.5225, 0.8896, 0.5322, 0.874, 0.6553, 0.8916, 0.6543, 0.8916, 0.6582, 0.8721, 0.6592, 0.9336, 0.003906, 0.9482, 0.004883, 0.9512, 0.05469, 0.9316, 0.05371, 0.8906, 0.00293, 0.8906, 0.05273, 0.8682, 0.05273, 0.8682, 0.00293, 0.9482, 0.004883, 0.9639, 0.005859, 0.9658, 0.05566, 0.9512, 0.05469, 0.9043, 0.00293, 0.9043, 0.05273, 0.8906, 0.05273, 0.8906, 0.00293, 0.9639, 0.005859, 0.9834, 0.005859, 0.9854, 0.05664, 0.9658, 0.05566, 0.9043, 0.00293, 0.9336, 0.003906, 0.9316, 0.05371, 0.9043, 0.05273, 0.9043, 0.05273, 0.8916, 0.4551, 0.876, 0.4551, 0.8906, 0.05273, 0.9658, 0.05566, 0.9854, 0.05664, 0.959, 0.458, 0.9512, 0.457, 0.9043, 0.05273, 0.9316, 0.05371, 0.9189, 0.4561, 0.8916, 0.4551, 0.9316, 0.05371, 0.9512, 0.05469, 0.9346, 0.4561, 0.9189, 0.4561, 0.8906, 0.05273, 0.876, 0.4551, 0.8682, 0.4551, 0.8682, 0.05273, 0.9512, 0.05469, 0.9658, 0.05566, 0.9512, 0.457, 0.9346, 0.4561, 0.9346, 0.4561, 0.9512, 0.457, 0.9482, 0.4629, 0.9326, 0.4619, 0.876, 0.4551, 0.8916, 0.4551, 0.8945, 0.4609, 0.8789, 0.4609, 0.9512, 0.457, 0.959, 0.458, 0.9551, 0.4648, 0.9482, 0.4629, 0.8916, 0.4551, 0.9189, 0.4561, 0.917, 0.4609, 0.8945, 0.4609, 0.9189, 0.4561, 0.9346, 0.4561, 0.9326, 0.4619, 0.917, 0.4609, 0.8682, 0.4551, 0.876, 0.4551, 0.8789, 0.4609, 0.8682, 0.46, 0.5078, 0.4141, 0.5039, 0.3945, 0.5273, 0.3906, 0.5273, 0.4102, 0.5195, 0.4219, 0.5078, 0.4141, 0.5273, 0.4102, 0.5273, 0.4219, 0.5078, 0.3789, 0.5273, 0.3906, 0.5039, 0.3945, 0.5078, 0.3789, 0.5195, 0.3711, 0.5273, 0.3711, 0.5273, 0.3906, 0.8027, 0.003906, 0.8047, 0.05371, 0.7852, 0.05469, 0.7871, 0.004883, 0.8457, 0.00293, 0.8682, 0.00293, 0.8682, 0.05273, 0.8457, 0.05273, 0.7871, 0.004883, 0.7852, 0.05469, 0.7705, 0.05566, 0.7725, 0.005859, 0.832, 0.00293, 0.8457, 0.00293, 0.8457, 0.05273, 0.832, 0.05273, 0.7725, 0.005859, 0.7705, 0.05566, 0.751, 0.05664, 0.7529, 0.005859, 0.832, 0.00293, 0.832, 0.05273, 0.8047, 0.05371, 0.8027, 0.003906, 0.832, 0.05273, 0.8457, 0.05273, 0.8604, 0.4551, 0.8447, 0.4551, 0.7705, 0.05566, 0.7852, 0.457, 0.7773, 0.458, 0.751, 0.05664, 0.832, 0.05273, 0.8447, 0.4551, 0.8174, 0.4561, 0.8047, 0.05371, 0.8047, 0.05371, 0.8174, 0.4561, 0.8018, 0.4561, 0.7852, 0.05469, 0.8457, 0.05273, 0.8682, 0.05273, 0.8682, 0.4551, 0.8604, 0.4551, 0.7852, 0.05469, 0.8018, 0.4561, 0.7852, 0.457, 0.7705, 0.05566, 0.8018, 0.4561, 0.8037, 0.4619, 0.7881, 0.4629, 0.7852, 0.457, 0.8604, 0.4551, 0.8574, 0.4609, 0.8418, 0.4609, 0.8447, 0.4551, 0.7852, 0.457, 0.7881, 0.4629, 0.7812, 0.4648, 0.7773, 0.458, 0.8447, 0.4551, 0.8418, 0.4609, 0.8193, 0.4609, 0.8174, 0.4561, 0.8174, 0.4561, 0.8193, 0.4609, 0.8037, 0.4619, 0.8018, 0.4561, 0.8682, 0.4551, 0.8682, 0.46, 0.8574, 0.4609, 0.8604, 0.4551, 0.5469, 0.4141, 0.5273, 0.4102, 0.5273, 0.3906, 0.5508, 0.3945, 0.5352, 0.4219, 0.5273, 0.4219, 0.5273, 0.4102, 0.5469, 0.4141, 0.5469, 0.3789, 0.5508, 0.3945, 0.5273, 0.3906, 0.5469, 0.3789, 0.5273, 0.3906, 0.5273, 0.3711, 0.5312, 0.3711, 0.06934, 0.6924, 0.06934, 0.123, 0.08203, 0.123, 0.08203, 0.6924, 0.08203, 0.6924, 0.08203, 0.123, 0.09473, 0.123, 0.09473, 0.6924, 0.1074, 0.6924, 0.1074, 0.123, 0.1201, 0.123, 0.1201, 0.6924, 0.03125, 0.6924, 0.03125, 0.124, 0.04395, 0.123, 0.04395, 0.6924, 0.05664, 0.6924, 0.05664, 0.123, 0.06934, 0.123, 0.06934, 0.6924, 0.09473, 0.6924, 0.09473, 0.123, 0.1074, 0.123, 0.1074, 0.6924, 0.1201, 0.6924, 0.1201, 0.123, 0.1328, 0.124, 0.1328, 0.6924, 0.04395, 0.6924, 0.04395, 0.123, 0.05664, 0.123, 0.05664, 0.6924, 0.03125, 0.124, 0.00293, 0.01172, 0.02246, 0.007812, 0.04395, 0.123, 0.05664, 0.123, 0.04199, 0.004883, 0.0625, 0.003906, 0.06934, 0.123, 0.09473, 0.123, 0.1016, 0.003906, 0.1211, 0.004883, 0.1074, 0.123, 0.1201, 0.123, 0.1406, 0.007812, 0.1602, 0.01172, 0.1328, 0.124, 0.04395, 0.123, 0.02246, 0.007812, 0.04199, 0.004883, 0.05664, 0.123, 0.06934, 0.123, 0.0625, 0.003906, 0.08203, 0.00293, 0.08203, 0.123, 0.08203, 0.123, 0.08203, 0.00293, 0.1016, 0.003906, 0.09473, 0.123, 0.1074, 0.123, 0.1211, 0.004883, 0.1406, 0.007812, 0.1201, 0.123, 0.8008, 0.9062, 0.8047, 0.9023, 0.8125, 0.9062, 0.8125, 0.9111, 0.7959, 0.8936, 0.8008, 0.8936, 0.8047, 0.9023, 0.8008, 0.9062, 0.8125, 0.877, 0.8125, 0.8818, 0.8047, 0.8857, 0.8008, 0.8818, 0.8291, 0.8936, 0.8242, 0.8936, 0.8213, 0.8857, 0.8242, 0.8818, 0.8125, 0.9111, 0.8125, 0.9062, 0.8213, 0.9023, 0.8242, 0.9062, 0.8008, 0.8818, 0.8047, 0.8857, 0.8008, 0.8936, 0.7959, 0.8936, 0.8242, 0.8818, 0.8213, 0.8857, 0.8125, 0.8818, 0.8125, 0.877, 0.8242, 0.9062, 0.8213, 0.9023, 0.8242, 0.8936, 0.8291, 0.8936, 0.627, 0.5342, 0.627, 0.003906, 0.6377, 0.003906, 0.6455, 0.5342, 0.709, 0.5332, 0.7197, 0.00293, 0.7305, 0.003906, 0.7275, 0.5342, 0.6846, 0.5332, 0.6914, 0.00293, 0.71, 0.00293, 0.6963, 0.5332, 0.6738, 0.5332, 0.6738, 0.00293, 0.6914, 0.00293, 0.6846, 0.5332, 0.6455, 0.5342, 0.6377, 0.003906, 0.6562, 0.003906, 0.6572, 0.5342, 0.7275, 0.5342, 0.7305, 0.003906, 0.7451, 0.003906, 0.7373, 0.5342, 0.6963, 0.5332, 0.71, 0.00293, 0.7197, 0.00293, 0.709, 0.5332, 0.6572, 0.5342, 0.6562, 0.003906, 0.6738, 0.00293, 0.6738, 0.5332, 0.5459, 0.8818, 0.5459, 0.8916, 0.5352, 0.8867, 0.54, 0.876, 0.5459, 0.8916, 0.54, 0.8984, 0.5303, 0.8984, 0.5352, 0.8867, 0.5303, 0.8984, 0.5244, 0.8916, 0.5244, 0.8818, 0.5352, 0.8867, 0.5352, 0.8867, 0.5244, 0.8818, 0.5303, 0.876, 0.54, 0.876, 0.708, 0.9092, 0.6982, 0.9092, 0.6982, 0.8945, 0.708, 0.8936, 0.7051, 0.8779, 0.6953, 0.8799, 0.6914, 0.8652, 0.7012, 0.8623, 0.7012, 0.9561, 0.6914, 0.9521, 0.6953, 0.9385, 0.7051, 0.9404, 0.708, 0.9248, 0.6982, 0.9238, 0.6982, 0.9092, 0.708, 0.9092, 0.708, 0.8936, 0.6982, 0.8945, 0.6953, 0.8799, 0.7051, 0.8779, 0.7012, 0.8623, 0.6914, 0.8652, 0.6846, 0.8525, 0.6934, 0.8477, 0.6943, 0.9707, 0.6846, 0.9658, 0.6914, 0.9521, 0.7012, 0.9561, 0.7051, 0.9404, 0.6953, 0.9385, 0.6982, 0.9238, 0.708, 0.9248, 0.6914, 0.9521, 0.6826, 0.9482, 0.6865, 0.9365, 0.6953, 0.9385, 0.6982, 0.9238, 0.6885, 0.9229, 0.6895, 0.9092, 0.6982, 0.9092, 0.6982, 0.8945, 0.6885, 0.8955, 0.6865, 0.8818, 0.6953, 0.8799, 0.6914, 0.8652, 0.6826, 0.8691, 0.6777, 0.8594, 0.6846, 0.8525, 0.6846, 0.9658, 0.6777, 0.959, 0.6826, 0.9482, 0.6914, 0.9521, 0.6953, 0.9385, 0.6865, 0.9365, 0.6885, 0.9229, 0.6982, 0.9238, 0.6982, 0.9092, 0.6895, 0.9092, 0.6885, 0.8955, 0.6982, 0.8945, 0.6953, 0.8799, 0.6865, 0.8818, 0.6826, 0.8691, 0.6914, 0.8652, 0.8623, 0.8965, 0.8545, 0.9043, 0.8486, 0.8906, 0.8623, 0.8857, 0.8545, 0.9043, 0.8428, 0.9043, 0.835, 0.8965, 0.8486, 0.8906, 0.835, 0.8965, 0.835, 0.8857, 0.8428, 0.877, 0.8486, 0.8906, 0.8486, 0.8906, 0.8428, 0.877, 0.8545, 0.877, 0.8623, 0.8857, 0.6719, 0.9434, 0.6514, 0.9434, 0.6514, 0.9277, 0.6719, 0.9277, 0.9766, 0.6572, 0.9736, 0.6553, 0.9873, 0.6436, 0.9883, 0.6475, 0.6709, 0.9756, 0.6514, 0.9756, 0.6514, 0.96, 0.6709, 0.96, 0.7256, 0.957, 0.7227, 0.959, 0.7168, 0.9424, 0.7197, 0.9424, 0.6709, 0.8633, 0.6514, 0.8633, 0.6514, 0.8477, 0.6719, 0.8477, 0.7383, 0.9678, 0.7373, 0.9707, 0.7227, 0.959, 0.7256, 0.957, 0.6709, 0.8955, 0.6514, 0.8955, 0.6514, 0.8799, 0.6709, 0.8799, 0.9688, 0.7051, 0.9658, 0.7051, 0.9658, 0.6885, 0.9688, 0.6885, 0.6719, 0.9277, 0.6514, 0.9277, 0.6514, 0.9121, 0.6709, 0.9111, 0.9688, 0.6885, 0.9658, 0.6885, 0.9668, 0.6719, 0.9707, 0.6719, 0.6709, 0.96, 0.6514, 0.96, 0.6514, 0.9434, 0.6719, 0.9434, 0.7178, 0.9258, 0.7148, 0.9258, 0.7148, 0.9092, 0.7178, 0.9092, 0.6709, 0.8799, 0.6514, 0.8799, 0.6514, 0.8633, 0.6709, 0.8633, 0.9688, 0.7217, 0.9658, 0.7217, 0.9658, 0.7051, 0.9688, 0.7051, 0.6709, 0.9111, 0.6514, 0.9121, 0.6514, 0.8955, 0.6709, 0.8955, 0.7197, 0.9424, 0.7168, 0.9424, 0.7148, 0.9258, 0.7178, 0.9258, 0.9707, 0.583, 0.9551, 0.583, 0.9551, 0.5645, 0.9707, 0.5645, 0.9697, 0.6211, 0.9551, 0.6201, 0.9551, 0.6016, 0.9707, 0.6016, 0.9697, 0.4902, 0.9551, 0.4893, 0.9551, 0.4707, 0.9707, 0.4707, 0.9697, 0.5273, 0.9551, 0.5273, 0.9551, 0.5088, 0.9697, 0.5088, 0.9707, 0.5645, 0.9551, 0.5645, 0.9551, 0.5459, 0.9707, 0.5459, 0.9707, 0.6016, 0.9551, 0.6016, 0.9551, 0.583, 0.9707, 0.583, 0.9697, 0.5088, 0.9551, 0.5088, 0.9551, 0.4893, 0.9697, 0.4902, 0.9707, 0.5459, 0.9551, 0.5459, 0.9551, 0.5273, 0.9697, 0.5273, 0.9707, 0.6719, 0.9668, 0.6719, 0.9736, 0.6553, 0.9766, 0.6572, 0.7256, 0.8613, 0.7227, 0.8594, 0.7373, 0.8477, 0.7383, 0.8506, 0.7197, 0.876, 0.7168, 0.875, 0.7227, 0.8594, 0.7256, 0.8613, 0.9883, 0.7637, 0.9873, 0.7666, 0.9736, 0.7549, 0.9766, 0.7529, 0.9766, 0.7529, 0.9736, 0.7549, 0.9668, 0.7393, 0.9707, 0.7383, 0.7178, 0.8926, 0.7148, 0.8926, 0.7168, 0.875, 0.7197, 0.876, 0.7178, 0.9092, 0.7148, 0.9092, 0.7148, 0.8926, 0.7178, 0.8926, 0.9707, 0.7383, 0.9668, 0.7393, 0.9658, 0.7217, 0.9688, 0.7217, 0.7773, 0.9268, 0.7783, 0.917, 0.7861, 0.915, 0.79, 0.9248, 0.7861, 0.8789, 0.7861, 0.8916, 0.7803, 0.8916, 0.7812, 0.8779, 0.7861, 0.8916, 0.7852, 0.9043, 0.7793, 0.9033, 0.7803, 0.8916, 0.7852, 0.9043, 0.7861, 0.915, 0.7783, 0.917, 0.7793, 0.9033, 0.7695, 0.9258, 0.7578, 0.9229, 0.7627, 0.9131, 0.7705, 0.916, 0.7695, 0.8779, 0.7734, 0.877, 0.7734, 0.8906, 0.7676, 0.8906, 0.7676, 0.8906, 0.7734, 0.8906, 0.7725, 0.9023, 0.7656, 0.9023, 0.7656, 0.9023, 0.7725, 0.9023, 0.7705, 0.916, 0.7627, 0.9131, 0.7783, 0.917, 0.7705, 0.916, 0.7725, 0.9023, 0.7793, 0.9033, 0.7793, 0.9033, 0.7725, 0.9023, 0.7734, 0.8906, 0.7803, 0.8916, 0.7803, 0.8916, 0.7734, 0.8906, 0.7734, 0.877, 0.7812, 0.8779, 0.1562, 0.7061, 0.1562, 0.6982, 0.1602, 0.6982, 0.1602, 0.7061, 0.7617, 0.877, 0.7695, 0.8779, 0.7676, 0.8906, 0.7598, 0.8896, 0.7598, 0.8896, 0.7676, 0.8906, 0.7656, 0.9023, 0.7588, 0.9004, 0.7588, 0.9004, 0.7656, 0.9023, 0.7627, 0.9131, 0.7559, 0.9102, 0.7559, 0.9102, 0.7627, 0.9131, 0.7578, 0.9229, 0.751, 0.9199, 0.7773, 0.9268, 0.7695, 0.9258, 0.7705, 0.916, 0.7783, 0.917, 0.127, 0.6982, 0.127, 0.9053, 0.0918, 0.8809, 0.08301, 0.8701, 0.08203, 0.8574, 0.08984, 0.8418, 0.08496, 0.8203, 0.09277, 0.8018, 0.08496, 0.7812, 0.08984, 0.7607, 0.08203, 0.7432, 0.08301, 0.7305, 0.0918, 0.7188, 0.00293, 0.7002, 0.03809, 0.7246, 0.04688, 0.7354, 0.04785, 0.748, 0.04004, 0.7637, 0.04492, 0.7852, 0.03711, 0.8037, 0.04492, 0.8242, 0.04004, 0.8457, 0.04785, 0.8623, 0.0459, 0.875, 0.03809, 0.8867, 0.00293, 0.9062, 0.0918, 0.8809, 0.127, 0.9053, 0.00293, 0.9062, 0.03809, 0.8867, 0.08984, 0.8418, 0.08203, 0.8574, 0.04785, 0.8623, 0.04004, 0.8457, 0.08203, 0.8574, 0.08301, 0.8701, 0.0459, 0.875, 0.04785, 0.8623, 0.08301, 0.7305, 0.08203, 0.7432, 0.04785, 0.748, 0.04688, 0.7354, 0.08203, 0.7432, 0.08984, 0.7607, 0.04004, 0.7637, 0.04785, 0.748, 0.08301, 0.8701, 0.0918, 0.8809, 0.03809, 0.8867, 0.0459, 0.875, 0.08984, 0.7607, 0.08496, 0.7812, 0.04492, 0.7852, 0.04004, 0.7637, 0.127, 0.6982, 0.0918, 0.7188, 0.03809, 0.7246, 0.00293, 0.7002, 0.08496, 0.7812, 0.09277, 0.8018, 0.03711, 0.8037, 0.04492, 0.7852, 0.0918, 0.7188, 0.08301, 0.7305, 0.04688, 0.7354, 0.03809, 0.7246, 0.09277, 0.8018, 0.08496, 0.8203, 0.04492, 0.8242, 0.03711, 0.8037, 0.08496, 0.8203, 0.08984, 0.8418, 0.04004, 0.8457, 0.04492, 0.8242, 0.542, 0.8271, 0.4688, 0.8291, 0.4678, 0.707, 0.5332, 0.707, 0.5957, 0.8242, 0.542, 0.8271, 0.5332, 0.707, 0.5801, 0.7061, 0.4678, 0.707, 0.4004, 0.7061, 0.4014, 0.665, 0.4678, 0.665, 0.3926, 0.8262, 0.3379, 0.8223, 0.3535, 0.7051, 0.4004, 0.7061, 0.5801, 0.7061, 0.5332, 0.707, 0.5332, 0.666, 0.5791, 0.668, 0.5332, 0.707, 0.4678, 0.707, 0.4678, 0.665, 0.5332, 0.666, 0.4678, 0.665, 0.4014, 0.665, 0.3955, 0.5449, 0.4707, 0.543, 0.4004, 0.7061, 0.3535, 0.7051, 0.3535, 0.666, 0.4014, 0.665, 0.5791, 0.668, 0.5332, 0.666, 0.5439, 0.5459, 0.5986, 0.5508, 0.5332, 0.666, 0.4678, 0.665, 0.4707, 0.543, 0.5439, 0.5459, 0.4688, 0.8701, 0.3906, 0.8672, 0.3926, 0.8262, 0.4688, 0.8291, 0.4014, 0.665, 0.3535, 0.666, 0.3408, 0.5479, 0.3955, 0.5449, 0.5986, 0.8643, 0.5439, 0.8682, 0.542, 0.8271, 0.5957, 0.8242, 0.5439, 0.8682, 0.4688, 0.8701, 0.4688, 0.8291, 0.542, 0.8271, 0.3906, 0.8672, 0.3359, 0.8633, 0.3379, 0.8223, 0.3926, 0.8262, 0.4688, 0.8291, 0.3926, 0.8262, 0.4004, 0.7061, 0.4678, 0.707, 0.3535, 0.7051, 0.3379, 0.8223, 0.3232, 0.8203, 0.3379, 0.7031, 0.3408, 0.5479, 0.3535, 0.666, 0.3379, 0.667, 0.3252, 0.5498, 0.3535, 0.666, 0.3535, 0.7051, 0.3379, 0.7031, 0.3379, 0.667, 0.5117, 0.876, 0.5176, 0.8896, 0.5029, 0.8965, 0.4961, 0.8828, 0.6045, 0.9678, 0.6045, 0.8477, 0.6455, 0.8477, 0.6455, 0.9678, 0.5029, 0.8965, 0.5029, 0.9229, 0.4873, 0.9229, 0.4873, 0.8965, 0.6045, 0.9678, 0.6455, 0.9678, 0.6377, 0.9834, 0.6113, 0.9834, 0.5176, 0.9307, 0.5117, 0.9443, 0.4961, 0.9375, 0.5029, 0.9229, 0.5176, 0.8896, 0.5176, 0.9307, 0.5029, 0.9229, 0.5029, 0.8965, 0.6152, 0.8076, 0.7256, 0.8066, 0.7256, 0.8408, 0.6152, 0.8418, 0.6045, 0.6924, 0.7334, 0.6924, 0.7256, 0.8066, 0.6152, 0.8076, 0.6045, 0.6582, 0.7334, 0.6582, 0.7334, 0.6924, 0.6045, 0.6924, 0.3701, 0.876, 0.4043, 0.876, 0.4043, 0.9902, 0.3701, 0.9902, 0.3643, 0.876, 0.3643, 0.9971, 0.3604, 0.9941, 0.3604, 0.8789, 0.3643, 0.9971, 0.3232, 0.9971, 0.3262, 0.9941, 0.3604, 0.9941, 0.3232, 0.9971, 0.3232, 0.876, 0.3262, 0.8789, 0.3262, 0.9941, 0.3232, 0.876, 0.3643, 0.876, 0.3604, 0.8789, 0.3262, 0.8789, 0.6045, 0.6582, 0.6152, 0.543, 0.7256, 0.5439, 0.7334, 0.6582])
me_shotgun.materials.append(mat_material)
me_shotgun.use_mirror_x = True
me_shotgun.update()
me_12ga = bpy.data.meshes.new('12GA')
me_12ga.from_pydata([], [], [])
me_12ga.materials.append(None)
me_12ga.update()
arm_armature = bpy.data.armatures.new('Armature')  # bones are not reproduced

# ---- objects
ob_armature = bpy.data.objects.new('Armature', arm_armature)
ob_shotgun = bpy.data.objects.new('Shotgun', me_shotgun)
ob_12ga_001 = bpy.data.objects.new('12GA.001', me_12ga)
ob_12ga_002 = bpy.data.objects.new('12GA.002', me_12ga)
ob_12ga_003 = bpy.data.objects.new('12GA.003', me_12ga)
ob_12ga_008 = bpy.data.objects.new('12GA.008', me_12ga)

# ---- transforms, parenting, visibility, modifiers, constraints
ob_armature.parent = ob_shotgun
ob_armature.location = (0.0, 0.5916, 0.0)
ob_armature.rotation_euler = (-1.571, -3.142, -1.005e-14)
ob_armature.scale = (0.1118, 0.1118, 0.1118)
ob_shotgun.location = (0.0, -0.05312, 0.0)
ob_shotgun.use_mesh_mirror_x = True
_vg = ob_shotgun.vertex_groups.new(name='Handguard')
_vg = ob_shotgun.vertex_groups.new(name='Receiver')
_vg = ob_shotgun.vertex_groups.new(name='Barrel')
_vg = ob_shotgun.vertex_groups.new(name='Tube')
_vg = ob_shotgun.vertex_groups.new(name='Trigger')
_vg = ob_shotgun.vertex_groups.new(name='Magazine')
_vg = ob_shotgun.vertex_groups.new(name='Shell Holder')
ob_12ga_001.parent = ob_shotgun
ob_12ga_001.matrix_parent_inverse = Matrix(((1.0, -0.0, 0.0, 0.008725), (-0.0, 1.0, -0.0, -0.01085), (0.0, -0.0, 1.0, 0.02328), (-0.0, 0.0, -0.0, 1.0)))
ob_12ga_001.location = (-0.04416, 0.074, -0.07879)
ob_12ga_002.parent = ob_shotgun
ob_12ga_002.matrix_parent_inverse = Matrix(((1.0, -0.0, 0.0, 0.008725), (-0.0, 1.0, -0.0, -0.01085), (0.0, -0.0, 1.0, 0.02328), (-0.0, 0.0, -0.0, 1.0)))
ob_12ga_002.location = (-0.04416, 0.04636, -0.07879)
ob_12ga_003.parent = ob_shotgun
ob_12ga_003.matrix_parent_inverse = Matrix(((1.0, -0.0, 0.0, 0.008725), (-0.0, 1.0, -0.0, -0.01085), (0.0, -0.0, 1.0, 0.02328), (-0.0, 0.0, -0.0, 1.0)))
ob_12ga_003.location = (-0.04416, 0.0194, -0.07879)
ob_12ga_008.parent = ob_shotgun
ob_12ga_008.matrix_parent_inverse = Matrix(((1.0, -0.0, 0.0, 0.008725), (-0.0, 1.0, -0.0, -0.01085), (0.0, -0.0, 1.0, 0.02328), (-0.0, 0.0, -0.0, 1.0)))
ob_12ga_008.location = (-0.04416, -0.008242, -0.07879)

# ---- collection membership
scene.collection.objects.link(ob_armature)
col_collection.objects.link(ob_shotgun)
col_shells.objects.link(ob_12ga_001)
col_shells.objects.link(ob_12ga_002)
col_shells.objects.link(ob_12ga_003)
col_shells.objects.link(ob_12ga_008)

# ---- scene / render settings (as saved in the file)
scene.frame_start = 1; scene.frame_end = 250; scene.frame_set(0)
scene.render.engine = 'CYCLES'
scene.cycles.bake_type = 'DIFFUSE'
scene.view_settings.view_transform = 'Standard'
bpy.context.view_layer.update()

# ---- added for rendering (the .blend has no active camera and no usable light): camera, sun
cam_auto = bpy.data.cameras.new('AutoCamera')
cam_auto.lens = 50.0
cam_auto.sensor_width = 36.0
cam_auto.clip_end = 1000.0
ob_auto_camera = bpy.data.objects.new('AutoCamera', cam_auto)
scene.collection.objects.link(ob_auto_camera)
ob_auto_camera.location = (1.02953, -1.25896, 0.72584)
ob_auto_camera.rotation_euler = (1.09748, -7.21219e-08, 0.694738)
scene.camera = ob_auto_camera
light_auto_sun = bpy.data.lights.new('AutoSun', 'SUN')
light_auto_sun.energy = 3.0
light_auto_sun.angle = 0.0523599
ob_auto_sun = bpy.data.objects.new('AutoSun', light_auto_sun)
scene.collection.objects.link(ob_auto_sun)
ob_auto_sun.rotation_euler = (0.872665, 0.174533, 0.523599)
bpy.context.view_layer.update()
